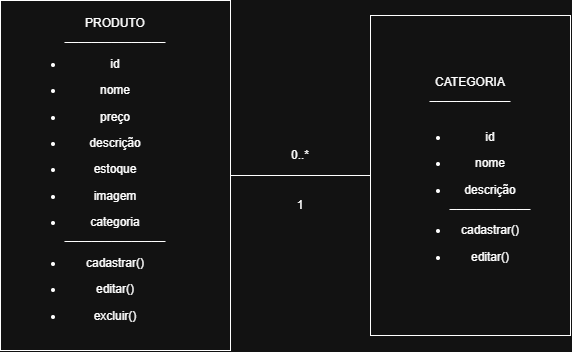

The diagram above was exported from draw.io. Its source (the exported page's mxGraphModel, read from the mxfile embedded in the PNG):
<mxGraphModel dx="1030" dy="562" grid="1" gridSize="10" guides="1" tooltips="1" connect="1" arrows="1" fold="1" page="1" pageScale="1" pageWidth="827" pageHeight="1169" math="0" shadow="0">
  <root>
    <mxCell id="0" />
    <mxCell id="1" parent="0" />
    <mxCell id="KxjgqoTWk3CtFgJSJi1v-1" parent="1" style="rounded=0;whiteSpace=wrap;html=1;" value="PRODUTO&lt;br&gt;&lt;span style=&quot;background-color: transparent; color: light-dark(#000000, var(--ge-light-color, #ffffff));&quot;&gt;_______________&lt;/span&gt;&lt;div&gt;&lt;li&gt;&lt;p&gt;id&lt;/p&gt;&lt;/li&gt;&lt;li&gt;&lt;p&gt;nome&lt;/p&gt;&lt;/li&gt;&lt;li&gt;&lt;p&gt;preço&lt;/p&gt;&lt;/li&gt;&lt;li&gt;&lt;p&gt;descrição&lt;/p&gt;&lt;/li&gt;&lt;li&gt;&lt;p&gt;estoque&lt;/p&gt;&lt;/li&gt;&lt;li&gt;&lt;p&gt;imagem&lt;/p&gt;&lt;/li&gt;&lt;li&gt;&lt;p&gt;categoria&lt;br&gt;&lt;span style=&quot;background-color: transparent; color: light-dark(#000000, var(--ge-light-color, #ffffff));&quot;&gt;_______________&lt;/span&gt;&lt;/p&gt;&lt;/li&gt;&lt;li&gt;&lt;p&gt;cadastrar()&lt;/p&gt;&lt;/li&gt;&lt;li&gt;&lt;p&gt;editar()&lt;/p&gt;&lt;/li&gt;&lt;li&gt;&lt;p&gt;excluir()&lt;/p&gt;&lt;/li&gt;&lt;/div&gt;" vertex="1">
      <mxGeometry height="350" width="230" x="40" y="40" as="geometry" />
    </mxCell>
    <mxCell id="KxjgqoTWk3CtFgJSJi1v-2" parent="1" style="rounded=0;whiteSpace=wrap;html=1;" value="CATEGORIA&lt;br&gt;____________&lt;br&gt;&lt;div&gt;&lt;br&gt;&lt;/div&gt;&lt;div&gt;&lt;ul&gt;&lt;li&gt;&lt;p&gt;id&lt;/p&gt;&lt;/li&gt;&lt;li&gt;&lt;p&gt;nome&lt;/p&gt;&lt;/li&gt;&lt;li&gt;&lt;p&gt;descrição&lt;br&gt;&lt;span style=&quot;background-color: transparent; color: light-dark(#000000, var(--ge-light-color, #ffffff));&quot;&gt;____________&lt;/span&gt;&lt;/p&gt;&lt;/li&gt;&lt;/ul&gt;&lt;ul&gt;&lt;li&gt;&lt;p&gt;cadastrar()&lt;/p&gt;&lt;/li&gt;&lt;li&gt;&lt;p&gt;editar()&lt;/p&gt;&lt;/li&gt;&lt;/ul&gt;&lt;/div&gt;" vertex="1">
      <mxGeometry height="320" width="200" x="410" y="55" as="geometry" />
    </mxCell>
    <mxCell id="KxjgqoTWk3CtFgJSJi1v-5" edge="1" parent="1" source="KxjgqoTWk3CtFgJSJi1v-1" style="endArrow=none;html=1;rounded=0;defaultLabelBackgroundColor=page;exitX=1;exitY=0.5;exitDx=0;exitDy=0;entryX=0;entryY=0.5;entryDx=0;entryDy=0;" target="KxjgqoTWk3CtFgJSJi1v-2" value="">
      <mxGeometry height="50" relative="1" width="50" as="geometry">
        <mxPoint x="370" y="290" as="sourcePoint" />
        <mxPoint x="420" y="240" as="targetPoint" />
      </mxGeometry>
    </mxCell>
    <mxCell id="KxjgqoTWk3CtFgJSJi1v-6" parent="1" style="text;html=1;whiteSpace=wrap;strokeColor=none;fillColor=none;align=center;verticalAlign=middle;rounded=0;" value="0..*" vertex="1">
      <mxGeometry height="30" width="60" x="310" y="180" as="geometry" />
    </mxCell>
    <mxCell id="KxjgqoTWk3CtFgJSJi1v-7" parent="1" style="text;html=1;whiteSpace=wrap;strokeColor=none;fillColor=none;align=center;verticalAlign=middle;rounded=0;" value="1" vertex="1">
      <mxGeometry height="30" width="60" x="310" y="230" as="geometry" />
    </mxCell>
  </root>
</mxGraphModel>